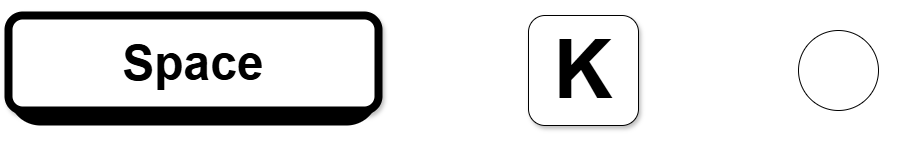

The diagram above was exported from draw.io. Its source (the exported page's mxGraphModel, read from the mxfile embedded in the PNG):
<mxGraphModel dx="1400" dy="696" grid="1" gridSize="10" guides="1" tooltips="1" connect="1" arrows="1" fold="1" page="1" pageScale="1" pageWidth="1080" pageHeight="720" math="0" shadow="0">
  <root>
    <mxCell id="0" />
    <mxCell id="1" parent="0" />
    <mxCell id="_flcYximHBhsXGWcwmnb-3" value="" style="rounded=1;whiteSpace=wrap;html=1;fillColor=#000000;glass=0;strokeColor=none;arcSize=40;" vertex="1" parent="1">
      <mxGeometry x="90" y="200" width="370" height="80" as="geometry" />
    </mxCell>
    <mxCell id="mdevYbBCUfr1j8QaW7rt-1" value="&lt;b style=&quot;&quot;&gt;&lt;font style=&quot;font-size: 48px;&quot;&gt;Space&lt;/font&gt;&lt;/b&gt;" style="rounded=1;whiteSpace=wrap;html=1;shadow=1;align=center;strokeWidth=8;" parent="1" vertex="1">
      <mxGeometry x="90" y="170" width="370" height="95" as="geometry" />
    </mxCell>
    <mxCell id="_flcYximHBhsXGWcwmnb-7" value="" style="rounded=0;whiteSpace=wrap;html=1;fillColor=default;strokeColor=none;" vertex="1" parent="1">
      <mxGeometry x="494" y="211.25" width="80" height="12" as="geometry" />
    </mxCell>
    <mxCell id="_flcYximHBhsXGWcwmnb-11" value="" style="rounded=0;whiteSpace=wrap;html=1;fillColor=default;strokeColor=none;rotation=90;" vertex="1" parent="1">
      <mxGeometry x="494" y="211.5" width="80" height="12" as="geometry" />
    </mxCell>
    <mxCell id="_flcYximHBhsXGWcwmnb-12" value="&lt;span style=&quot;font-size: 82px;&quot;&gt;&lt;b&gt;K&lt;/b&gt;&lt;/span&gt;" style="rounded=1;whiteSpace=wrap;html=1;shadow=1;" vertex="1" parent="1">
      <mxGeometry x="610" y="170" width="110" height="110" as="geometry" />
    </mxCell>
    <mxCell id="_flcYximHBhsXGWcwmnb-15" value="" style="rounded=0;whiteSpace=wrap;html=1;fillColor=default;strokeColor=none;" vertex="1" parent="1">
      <mxGeometry x="750" y="211.25" width="60" height="12" as="geometry" />
    </mxCell>
    <mxCell id="_flcYximHBhsXGWcwmnb-16" value="" style="rounded=0;whiteSpace=wrap;html=1;fillColor=default;strokeColor=none;" vertex="1" parent="1">
      <mxGeometry x="750" y="234" width="60" height="12" as="geometry" />
    </mxCell>
    <mxCell id="_flcYximHBhsXGWcwmnb-19" value="" style="ellipse;whiteSpace=wrap;html=1;aspect=fixed;dashed=1;dashPattern=8 8;strokeWidth=4;strokeColor=#FFFFFF;fillColor=none;" vertex="1" parent="1">
      <mxGeometry x="851.5" y="156.5" width="137" height="137" as="geometry" />
    </mxCell>
    <mxCell id="_flcYximHBhsXGWcwmnb-17" value="" style="ellipse;whiteSpace=wrap;html=1;aspect=fixed;fillColor=default;strokeColor=default;" vertex="1" parent="1">
      <mxGeometry x="880" y="185" width="80" height="80" as="geometry" />
    </mxCell>
  </root>
</mxGraphModel>